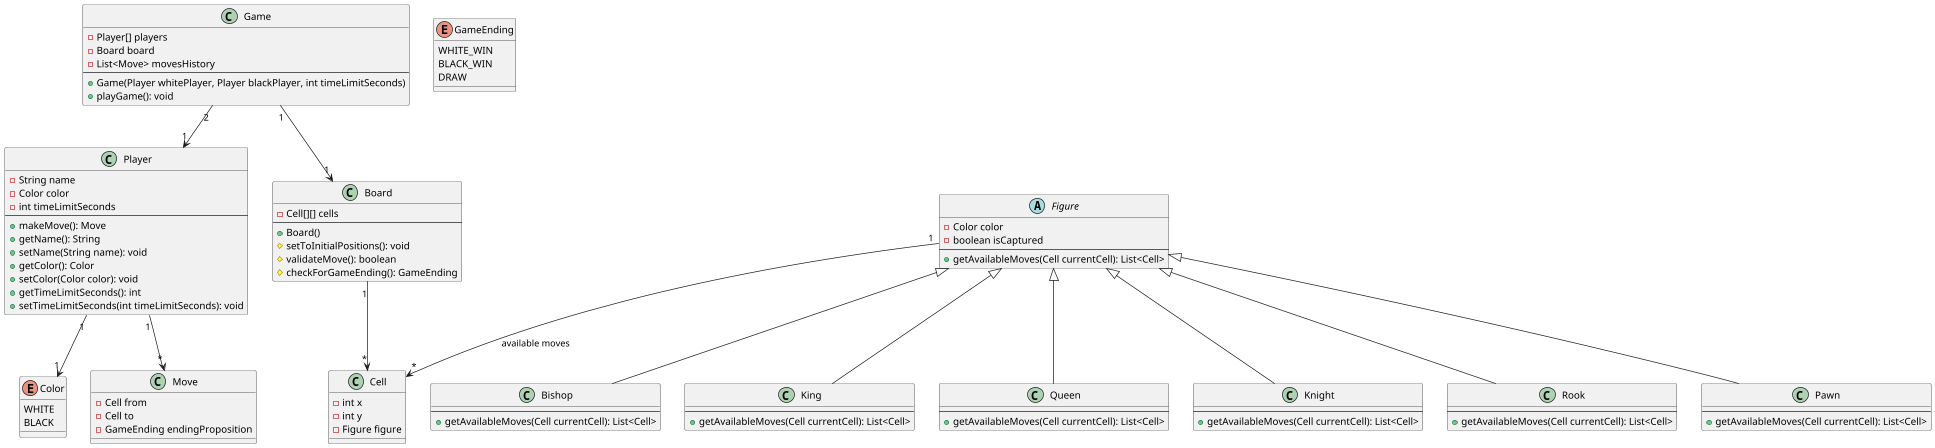

The diagram above was rendered by PlantUML. Its source (embedded in the PNG):
@startuml
top to bottom direction

    enum Color {
        WHITE
        BLACK
    }

    enum GameEnding {
        WHITE_WIN
        BLACK_WIN
        DRAW
    }

    class Cell {
        - int x
        - int y
        - Figure figure
    }

    class Move {
        - Cell from
        - Cell to
        - GameEnding endingProposition
    }




class Game {
    - Player[] players
    - Board board
    - List<Move> movesHistory
    --
    + Game(Player whitePlayer, Player blackPlayer, int timeLimitSeconds)
    + playGame(): void
}

class Board {
    - Cell[][] cells
    --
    + Board()
    # setToInitialPositions(): void
    # validateMove(): boolean
    # checkForGameEnding(): GameEnding
}

class Player {
    - String name
    - Color color
    - int timeLimitSeconds
    --
    + makeMove(): Move
    + getName(): String
    + setName(String name): void
    + getColor(): Color
    + setColor(Color color): void
    + getTimeLimitSeconds(): int
    + setTimeLimitSeconds(int timeLimitSeconds): void
}

 abstract class Figure {
        - Color color
        - boolean isCaptured
        --
        + getAvailableMoves(Cell currentCell): List<Cell>
    }

    class Bishop {
        --
        + getAvailableMoves(Cell currentCell): List<Cell>
    }

    class King {
        --
        + getAvailableMoves(Cell currentCell): List<Cell>
    }

    class Queen {
        --
        + getAvailableMoves(Cell currentCell): List<Cell>
    }

    class Knight {
        --
        + getAvailableMoves(Cell currentCell): List<Cell>
    }

    class Rook {
        --
        + getAvailableMoves(Cell currentCell): List<Cell>
    }

    class Pawn {
        --
        + getAvailableMoves(Cell currentCell): List<Cell>
    }


Game "1" --> "1" Board
Game "2" --> "1" Player
Board "1" --> "*" Cell
Player "1" --> "1" Color
Player "1" --> "*" Move
Figure <|-- Bishop
Figure <|-- King
Figure <|-- Queen
Figure <|-- Knight
Figure <|-- Rook
Figure <|-- Pawn
Figure "1" --> "*" Cell : "available moves"
@enduml